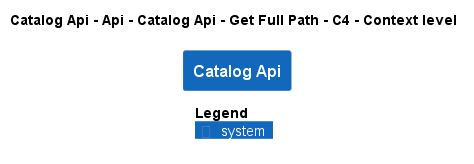

The diagram above was rendered by PlantUML. Its source (embedded in the PNG):
@startuml
!pragma layout smetana
!include ..\..\..\..\..\..\..\..\..\..\..\.c4s\C4_Context.puml

AddElementTag("c4interflow:lifecycle:new", $bgColor=green, $fontColor=#ffffff, $borderColor=green, $shadowing="False")
AddElementTag("c4interflow:lifecycle:changed", $bgColor=orange, $fontColor=#ffffff, $borderColor=orange, $shadowing="False")
AddElementTag("c4interflow:lifecycle:removed", $bgColor=red, $fontColor=#ffffff, $borderColor=red, $shadowing="False")

AddRelTag("c4interflow:lifecycle:new", $textColor=green, $lineColor=green)
AddRelTag("c4interflow:lifecycle:changed", $textColor=orange, $lineColor=orange)
AddRelTag("c4interflow:lifecycle:removed", $textColor=red, $lineColor=red)

SHOW_PERSON_PORTRAIT()
LAYOUT_TOP_DOWN()

skinparam linetype polyline

title Catalog Api - Api - Catalog Api - Get Full Path - C4 - Context level

System(dotnet.eShop.Architecture.SoftwareSystems.CatalogApi, "Catalog Api", "")



SHOW_LEGEND()
@enduml